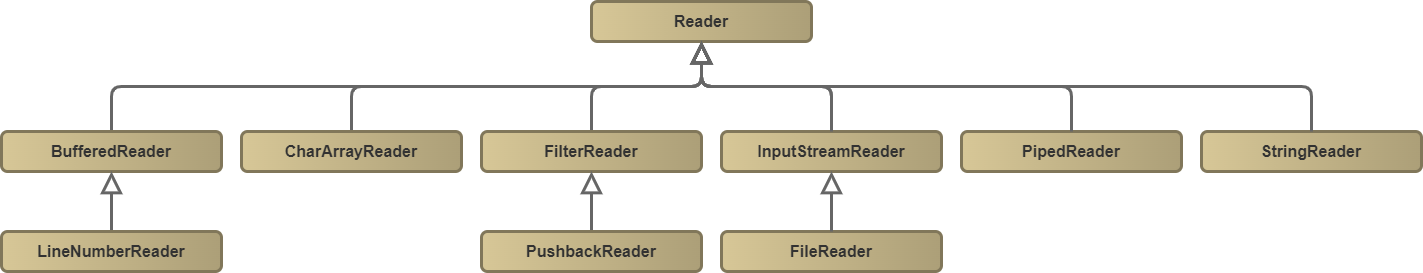

The diagram above was exported from draw.io. Its source (the exported page's mxGraphModel, read from the mxfile embedded in the PNG):
<mxGraphModel dx="1054" dy="602" grid="1" gridSize="10" guides="1" tooltips="1" connect="1" arrows="1" fold="1" page="1" pageScale="1" pageWidth="827" pageHeight="1169" math="0" shadow="0">
  <root>
    <mxCell id="0" />
    <mxCell id="1" parent="0" />
    <mxCell id="2" value="&lt;font style=&quot;font-size: 16px&quot;&gt;Reader&lt;/font&gt;" style="rounded=1;whiteSpace=wrap;fillColor=#d7c797;strokeColor=#81775a;strokeWidth=3;perimeterSpacing=0;gradientColor=#ac9f78;gradientDirection=east;shadow=0;sketch=0;fillStyle=auto;glass=0;fontColor=#323232;labelBorderColor=none;labelBackgroundColor=none;html=1;fontSize=14;fontStyle=1" vertex="1" parent="1">
      <mxGeometry x="620" y="40" width="220" height="40" as="geometry" />
    </mxCell>
    <mxCell id="3" value="" style="edgeStyle=elbowEdgeStyle;elbow=vertical;endArrow=block;html=1;fontSize=16;fontColor=none;exitX=0.5;exitY=0;exitDx=0;exitDy=0;endFill=0;strokeWidth=3;endSize=15;strokeColor=#666666;" edge="1" parent="1" source="4" target="2">
      <mxGeometry width="50" height="50" relative="1" as="geometry">
        <mxPoint x="610" y="160" as="sourcePoint" />
        <mxPoint x="730" y="70" as="targetPoint" />
      </mxGeometry>
    </mxCell>
    <mxCell id="4" value="&lt;font style=&quot;font-size: 16px&quot;&gt;BufferedReader&lt;/font&gt;" style="rounded=1;whiteSpace=wrap;fillColor=#d7c797;strokeColor=#81775a;strokeWidth=3;perimeterSpacing=0;gradientColor=#ac9f78;gradientDirection=east;shadow=0;sketch=0;fillStyle=auto;glass=0;fontColor=#323232;labelBorderColor=none;labelBackgroundColor=none;html=1;fontSize=14;fontStyle=1" vertex="1" parent="1">
      <mxGeometry x="30" y="170" width="220" height="40" as="geometry" />
    </mxCell>
    <mxCell id="6" style="edgeStyle=none;html=1;entryX=0.5;entryY=1;entryDx=0;entryDy=0;endArrow=block;fontSize=16;strokeColor=#666666;fontColor=none;endFill=0;strokeWidth=3;endSize=15;" edge="1" parent="1" source="5" target="4">
      <mxGeometry relative="1" as="geometry" />
    </mxCell>
    <mxCell id="5" value="&lt;font style=&quot;font-size: 16px&quot;&gt;LineNumberReader&lt;/font&gt;" style="rounded=1;whiteSpace=wrap;fillColor=#d7c797;strokeColor=#81775a;strokeWidth=3;perimeterSpacing=0;gradientColor=#ac9f78;gradientDirection=east;shadow=0;sketch=0;fillStyle=auto;glass=0;fontColor=#323232;labelBorderColor=none;labelBackgroundColor=none;html=1;fontSize=14;fontStyle=1" vertex="1" parent="1">
      <mxGeometry x="30" y="270" width="220" height="40" as="geometry" />
    </mxCell>
    <mxCell id="7" value="" style="edgeStyle=elbowEdgeStyle;elbow=vertical;endArrow=block;html=1;fontSize=16;fontColor=none;exitX=0.5;exitY=0;exitDx=0;exitDy=0;endFill=0;strokeWidth=3;endSize=15;strokeColor=#666666;entryX=0.5;entryY=1;entryDx=0;entryDy=0;" edge="1" parent="1" source="8" target="2">
      <mxGeometry width="50" height="50" relative="1" as="geometry">
        <mxPoint x="850" y="160" as="sourcePoint" />
        <mxPoint x="570" y="80" as="targetPoint" />
      </mxGeometry>
    </mxCell>
    <mxCell id="8" value="&lt;font style=&quot;font-size: 16px&quot;&gt;CharArrayReader&lt;/font&gt;" style="rounded=1;whiteSpace=wrap;fillColor=#d7c797;strokeColor=#81775a;strokeWidth=3;perimeterSpacing=0;gradientColor=#ac9f78;gradientDirection=east;shadow=0;sketch=0;fillStyle=auto;glass=0;fontColor=#323232;labelBorderColor=none;labelBackgroundColor=none;html=1;fontSize=14;fontStyle=1" vertex="1" parent="1">
      <mxGeometry x="270" y="170" width="220" height="40" as="geometry" />
    </mxCell>
    <mxCell id="9" value="" style="edgeStyle=elbowEdgeStyle;elbow=vertical;endArrow=block;html=1;fontSize=16;fontColor=none;exitX=0.5;exitY=0;exitDx=0;exitDy=0;endFill=0;strokeWidth=3;endSize=15;strokeColor=#666666;entryX=0.5;entryY=1;entryDx=0;entryDy=0;" edge="1" parent="1" source="10" target="2">
      <mxGeometry width="50" height="50" relative="1" as="geometry">
        <mxPoint x="1090" y="160" as="sourcePoint" />
        <mxPoint x="810" y="80" as="targetPoint" />
      </mxGeometry>
    </mxCell>
    <mxCell id="10" value="&lt;font style=&quot;font-size: 16px&quot;&gt;FilterReader&lt;/font&gt;" style="rounded=1;whiteSpace=wrap;fillColor=#d7c797;strokeColor=#81775a;strokeWidth=3;perimeterSpacing=0;gradientColor=#ac9f78;gradientDirection=east;shadow=0;sketch=0;fillStyle=auto;glass=0;fontColor=#323232;labelBorderColor=none;labelBackgroundColor=none;html=1;fontSize=14;fontStyle=1" vertex="1" parent="1">
      <mxGeometry x="510" y="170" width="220" height="40" as="geometry" />
    </mxCell>
    <mxCell id="11" style="edgeStyle=none;html=1;entryX=0.5;entryY=1;entryDx=0;entryDy=0;endArrow=block;fontSize=16;strokeColor=#666666;fontColor=none;endFill=0;strokeWidth=3;endSize=15;" edge="1" parent="1" source="12" target="10">
      <mxGeometry relative="1" as="geometry">
        <mxPoint x="620" y="210" as="targetPoint" />
      </mxGeometry>
    </mxCell>
    <mxCell id="12" value="&lt;font style=&quot;font-size: 16px&quot;&gt;PushbackReader&lt;/font&gt;" style="rounded=1;whiteSpace=wrap;fillColor=#d7c797;strokeColor=#81775a;strokeWidth=3;perimeterSpacing=0;gradientColor=#ac9f78;gradientDirection=east;shadow=0;sketch=0;fillStyle=auto;glass=0;fontColor=#323232;labelBorderColor=none;labelBackgroundColor=none;html=1;fontSize=14;fontStyle=1" vertex="1" parent="1">
      <mxGeometry x="510" y="270" width="220" height="40" as="geometry" />
    </mxCell>
    <mxCell id="13" value="" style="edgeStyle=elbowEdgeStyle;elbow=vertical;endArrow=block;html=1;fontSize=16;fontColor=none;exitX=0.5;exitY=0;exitDx=0;exitDy=0;endFill=0;strokeWidth=3;endSize=15;strokeColor=#666666;entryX=0.5;entryY=1;entryDx=0;entryDy=0;" edge="1" parent="1" source="14" target="2">
      <mxGeometry width="50" height="50" relative="1" as="geometry">
        <mxPoint x="1340" y="160" as="sourcePoint" />
        <mxPoint x="580" y="80" as="targetPoint" />
      </mxGeometry>
    </mxCell>
    <mxCell id="14" value="&lt;font style=&quot;font-size: 16px&quot;&gt;InputStreamReader&lt;/font&gt;" style="rounded=1;whiteSpace=wrap;fillColor=#d7c797;strokeColor=#81775a;strokeWidth=3;perimeterSpacing=0;gradientColor=#ac9f78;gradientDirection=east;shadow=0;sketch=0;fillStyle=auto;glass=0;fontColor=#323232;labelBorderColor=none;labelBackgroundColor=none;html=1;fontSize=14;fontStyle=1" vertex="1" parent="1">
      <mxGeometry x="750" y="170" width="220" height="40" as="geometry" />
    </mxCell>
    <mxCell id="15" value="&lt;font style=&quot;font-size: 16px&quot;&gt;FileReader&lt;/font&gt;" style="rounded=1;whiteSpace=wrap;fillColor=#d7c797;strokeColor=#81775a;strokeWidth=3;perimeterSpacing=0;gradientColor=#ac9f78;gradientDirection=east;shadow=0;sketch=0;fillStyle=auto;glass=0;fontColor=#323232;labelBorderColor=none;labelBackgroundColor=none;html=1;fontSize=14;fontStyle=1" vertex="1" parent="1">
      <mxGeometry x="750" y="270" width="220" height="40" as="geometry" />
    </mxCell>
    <mxCell id="16" style="edgeStyle=none;html=1;entryX=0.5;entryY=1;entryDx=0;entryDy=0;endArrow=block;fontSize=16;strokeColor=#666666;fontColor=none;endFill=0;strokeWidth=3;endSize=15;exitX=0.5;exitY=0;exitDx=0;exitDy=0;" edge="1" parent="1" source="15" target="14">
      <mxGeometry relative="1" as="geometry">
        <mxPoint x="630" y="220" as="targetPoint" />
        <mxPoint x="630" y="280" as="sourcePoint" />
      </mxGeometry>
    </mxCell>
    <mxCell id="17" value="" style="edgeStyle=elbowEdgeStyle;elbow=vertical;endArrow=block;html=1;fontSize=16;fontColor=none;exitX=0.5;exitY=0;exitDx=0;exitDy=0;endFill=0;strokeWidth=3;endSize=15;strokeColor=#666666;entryX=0.5;entryY=1;entryDx=0;entryDy=0;" edge="1" parent="1" source="14" target="2">
      <mxGeometry width="50" height="50" relative="1" as="geometry">
        <mxPoint x="870" y="170" as="sourcePoint" />
        <mxPoint x="330" y="80" as="targetPoint" />
        <Array as="points">
          <mxPoint x="810" y="125" />
        </Array>
      </mxGeometry>
    </mxCell>
    <mxCell id="18" value="&lt;font style=&quot;font-size: 16px&quot;&gt;PipedReader&lt;/font&gt;" style="rounded=1;whiteSpace=wrap;fillColor=#d7c797;strokeColor=#81775a;strokeWidth=3;perimeterSpacing=0;gradientColor=#ac9f78;gradientDirection=east;shadow=0;sketch=0;fillStyle=auto;glass=0;fontColor=#323232;labelBorderColor=none;labelBackgroundColor=none;html=1;fontSize=14;fontStyle=1" vertex="1" parent="1">
      <mxGeometry x="990" y="170" width="220" height="40" as="geometry" />
    </mxCell>
    <mxCell id="19" value="" style="edgeStyle=elbowEdgeStyle;elbow=vertical;endArrow=block;html=1;fontSize=16;fontColor=none;exitX=0.5;exitY=0;exitDx=0;exitDy=0;endFill=0;strokeWidth=3;endSize=15;strokeColor=#666666;entryX=0.5;entryY=1;entryDx=0;entryDy=0;" edge="1" parent="1" source="18" target="2">
      <mxGeometry width="50" height="50" relative="1" as="geometry">
        <mxPoint x="1110" y="170" as="sourcePoint" />
        <mxPoint x="570" y="80" as="targetPoint" />
        <Array as="points">
          <mxPoint x="1050" y="125" />
        </Array>
      </mxGeometry>
    </mxCell>
    <mxCell id="20" value="&lt;font style=&quot;font-size: 16px&quot;&gt;StringReader&lt;/font&gt;" style="rounded=1;whiteSpace=wrap;fillColor=#d7c797;strokeColor=#81775a;strokeWidth=3;perimeterSpacing=0;gradientColor=#ac9f78;gradientDirection=east;shadow=0;sketch=0;fillStyle=auto;glass=0;fontColor=#323232;labelBorderColor=none;labelBackgroundColor=none;html=1;fontSize=14;fontStyle=1" vertex="1" parent="1">
      <mxGeometry x="1230" y="170" width="220" height="40" as="geometry" />
    </mxCell>
    <mxCell id="21" value="" style="edgeStyle=elbowEdgeStyle;elbow=vertical;endArrow=block;html=1;fontSize=16;fontColor=none;exitX=0.5;exitY=0;exitDx=0;exitDy=0;endFill=0;strokeWidth=3;endSize=15;strokeColor=#666666;entryX=0.5;entryY=1;entryDx=0;entryDy=0;" edge="1" parent="1" source="20" target="2">
      <mxGeometry width="50" height="50" relative="1" as="geometry">
        <mxPoint x="1350" y="170" as="sourcePoint" />
        <mxPoint x="810" y="80" as="targetPoint" />
        <Array as="points">
          <mxPoint x="1290" y="125" />
        </Array>
      </mxGeometry>
    </mxCell>
  </root>
</mxGraphModel>